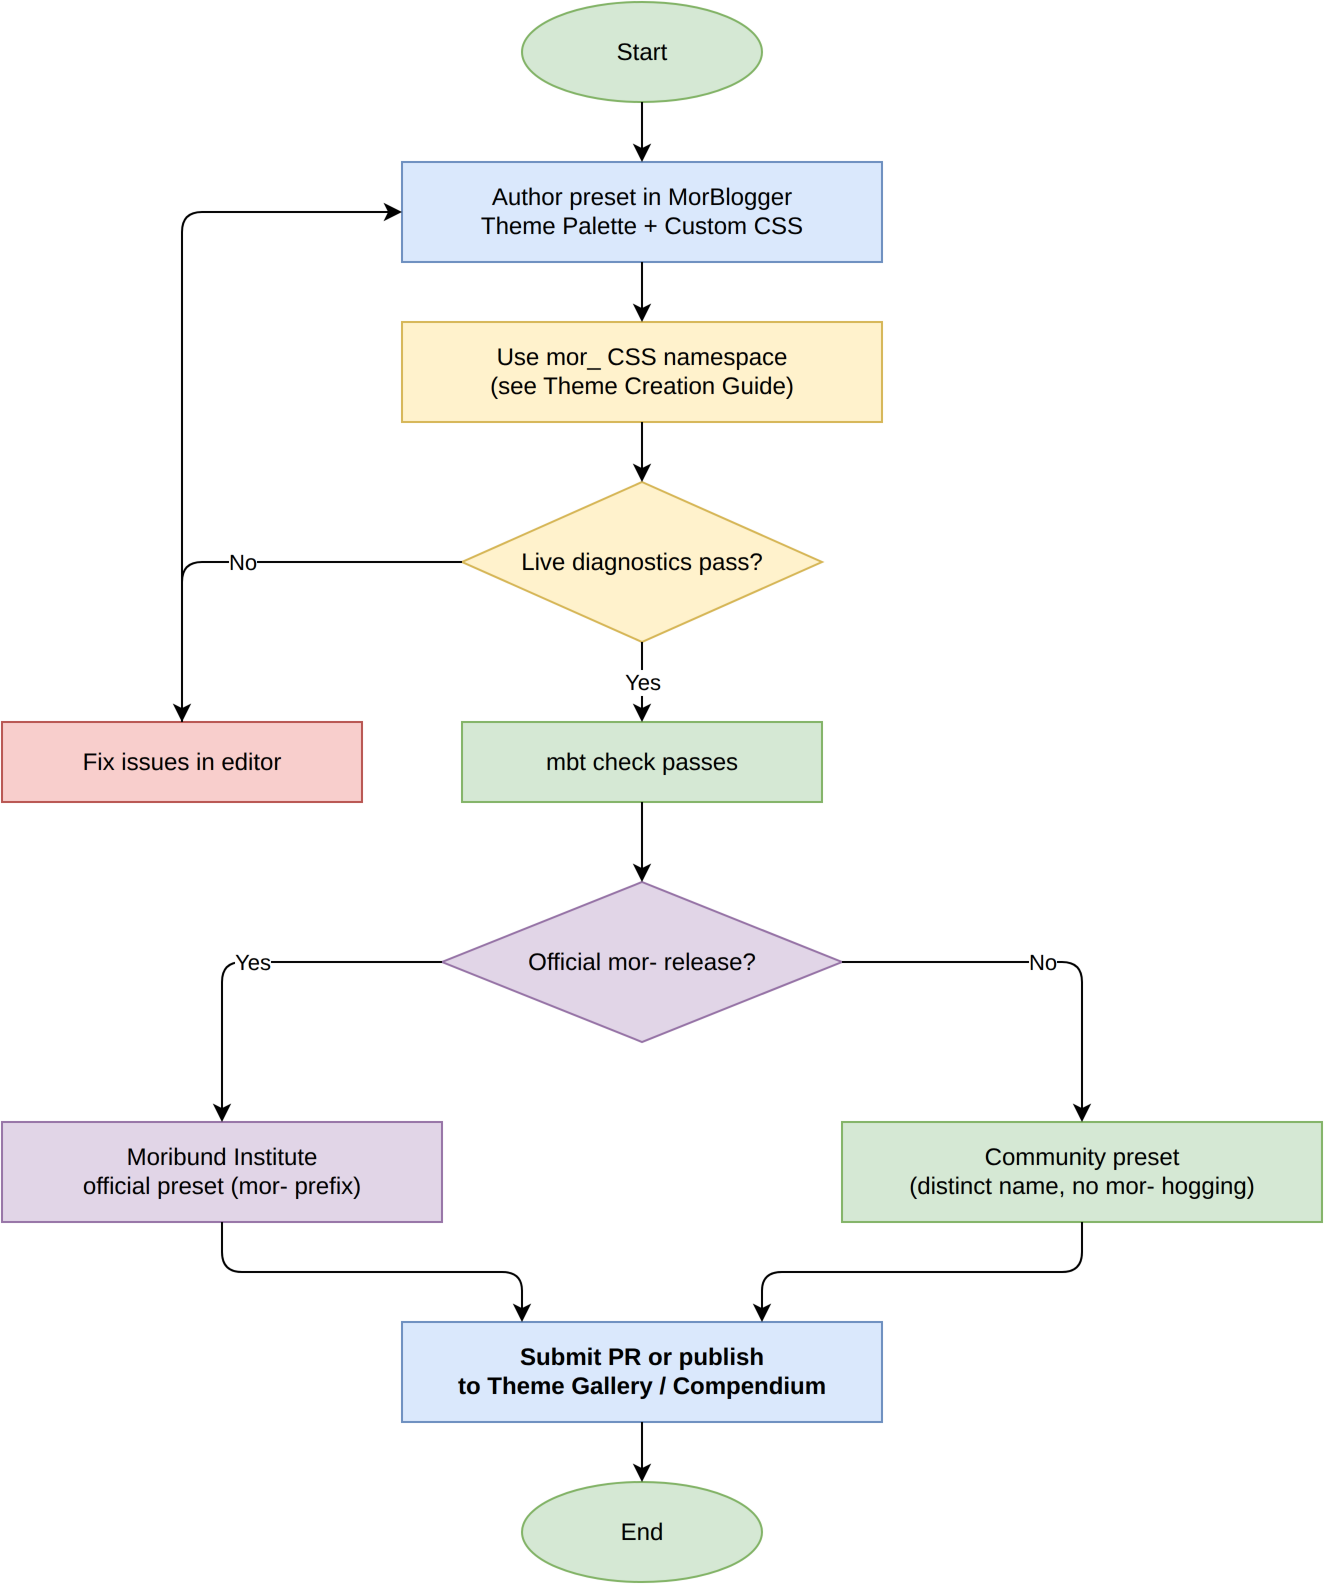

The diagram above was exported from draw.io. Its source (the exported page's mxGraphModel, read from the mxfile embedded in the PNG):
<mxGraphModel dx="800" dy="900" grid="1" gridSize="10" guides="1" tooltips="1" connect="1" arrows="1" fold="1" page="1" pageScale="1" pageWidth="800" pageHeight="900">
  <root>
    <mxCell id="0" />
    <mxCell id="1" parent="0" />
    <mxCell id="2" value="Start" style="ellipse;whiteSpace=wrap;html=1;fillColor=#d5e8d4;strokeColor=#82b366;" vertex="1" parent="1">
      <mxGeometry x="340" y="40" width="120" height="50" as="geometry" />
    </mxCell>
    <mxCell id="3" value="Author preset in MorBlogger&#10;Theme Palette + Custom CSS" style="rounded=0;whiteSpace=wrap;html=1;fillColor=#dae8fc;strokeColor=#6c8ebf;" vertex="1" parent="1">
      <mxGeometry x="280" y="120" width="240" height="50" as="geometry" />
    </mxCell>
    <mxCell id="4" value="Use mor_ CSS namespace&#10;(see Theme Creation Guide)" style="rounded=0;whiteSpace=wrap;html=1;fillColor=#fff2cc;strokeColor=#d6b656;" vertex="1" parent="1">
      <mxGeometry x="280" y="200" width="240" height="50" as="geometry" />
    </mxCell>
    <mxCell id="5" value="Live diagnostics pass?" style="rhombus;whiteSpace=wrap;html=1;fillColor=#fff2cc;strokeColor=#d6b656;" vertex="1" parent="1">
      <mxGeometry x="310" y="280" width="180" height="80" as="geometry" />
    </mxCell>
    <mxCell id="6" value="Fix issues in editor" style="rounded=0;whiteSpace=wrap;html=1;fillColor=#f8cecc;strokeColor=#b85450;" vertex="1" parent="1">
      <mxGeometry x="80" y="400" width="180" height="40" as="geometry" />
    </mxCell>
    <mxCell id="7" value="mbt check passes" style="rounded=0;whiteSpace=wrap;html=1;fillColor=#d5e8d4;strokeColor=#82b366;" vertex="1" parent="1">
      <mxGeometry x="310" y="400" width="180" height="40" as="geometry" />
    </mxCell>
    <mxCell id="8" value="Official mor- release?" style="rhombus;whiteSpace=wrap;html=1;fillColor=#e1d5e7;strokeColor=#9673a6;" vertex="1" parent="1">
      <mxGeometry x="300" y="480" width="200" height="80" as="geometry" />
    </mxCell>
    <mxCell id="9" value="Moribund Institute&#10;official preset (mor- prefix)" style="rounded=0;whiteSpace=wrap;html=1;fillColor=#e1d5e7;strokeColor=#9673a6;" vertex="1" parent="1">
      <mxGeometry x="80" y="600" width="220" height="50" as="geometry" />
    </mxCell>
    <mxCell id="10" value="Community preset&#10;(distinct name, no mor- hogging)" style="rounded=0;whiteSpace=wrap;html=1;fillColor=#d5e8d4;strokeColor=#82b366;" vertex="1" parent="1">
      <mxGeometry x="500" y="600" width="240" height="50" as="geometry" />
    </mxCell>
    <mxCell id="11" value="Submit PR or publish&#10;to Theme Gallery / Compendium" style="rounded=0;whiteSpace=wrap;html=1;fillColor=#dae8fc;strokeColor=#6c8ebf;fontStyle=1;" vertex="1" parent="1">
      <mxGeometry x="280" y="700" width="240" height="50" as="geometry" />
    </mxCell>
    <mxCell id="12" value="End" style="ellipse;whiteSpace=wrap;html=1;fillColor=#d5e8d4;strokeColor=#82b366;" vertex="1" parent="1">
      <mxGeometry x="340" y="780" width="120" height="50" as="geometry" />
    </mxCell>
    <mxCell id="20" value="" style="edgeStyle=orthogonalEdgeStyle;rounded=1;orthogonalLoop=1;jettySize=auto;html=1;exitX=0.5;exitY=1;exitDx=0;exitDy=0;entryX=0.5;entryY=0;entryDx=0;entryDy=0;" edge="1" parent="1" source="2" target="3">
      <mxGeometry relative="1" as="geometry" />
    </mxCell>
    <mxCell id="21" value="" style="edgeStyle=orthogonalEdgeStyle;rounded=1;orthogonalLoop=1;jettySize=auto;html=1;exitX=0.5;exitY=1;exitDx=0;exitDy=0;entryX=0.5;entryY=0;entryDx=0;entryDy=0;" edge="1" parent="1" source="3" target="4">
      <mxGeometry relative="1" as="geometry" />
    </mxCell>
    <mxCell id="22" value="" style="edgeStyle=orthogonalEdgeStyle;rounded=1;orthogonalLoop=1;jettySize=auto;html=1;exitX=0.5;exitY=1;exitDx=0;exitDy=0;entryX=0.5;entryY=0;entryDx=0;entryDy=0;" edge="1" parent="1" source="4" target="5">
      <mxGeometry relative="1" as="geometry" />
    </mxCell>
    <mxCell id="23" value="No" style="edgeStyle=orthogonalEdgeStyle;rounded=1;orthogonalLoop=1;jettySize=auto;html=1;exitX=0;exitY=0.5;exitDx=0;exitDy=0;entryX=0.5;entryY=0;entryDx=0;entryDy=0;" edge="1" parent="1" source="5" target="6">
      <mxGeometry relative="1" as="geometry" />
    </mxCell>
    <mxCell id="24" value="" style="edgeStyle=orthogonalEdgeStyle;rounded=1;orthogonalLoop=1;jettySize=auto;html=1;exitX=0.5;exitY=0;exitDx=0;exitDy=0;entryX=0;entryY=0.5;entryDx=0;entryDy=0;" edge="1" parent="1" source="6" target="3">
      <mxGeometry relative="1" as="geometry">
        <Array as="points">
          <mxPoint x="170" y="145" />
        </Array>
      </mxGeometry>
    </mxCell>
    <mxCell id="25" value="Yes" style="edgeStyle=orthogonalEdgeStyle;rounded=1;orthogonalLoop=1;jettySize=auto;html=1;exitX=0.5;exitY=1;exitDx=0;exitDy=0;entryX=0.5;entryY=0;entryDx=0;entryDy=0;" edge="1" parent="1" source="5" target="7">
      <mxGeometry relative="1" as="geometry" />
    </mxCell>
    <mxCell id="26" value="" style="edgeStyle=orthogonalEdgeStyle;rounded=1;orthogonalLoop=1;jettySize=auto;html=1;exitX=0.5;exitY=1;exitDx=0;exitDy=0;entryX=0.5;entryY=0;entryDx=0;entryDy=0;" edge="1" parent="1" source="7" target="8">
      <mxGeometry relative="1" as="geometry" />
    </mxCell>
    <mxCell id="27" value="Yes" style="edgeStyle=orthogonalEdgeStyle;rounded=1;orthogonalLoop=1;jettySize=auto;html=1;exitX=0;exitY=0.5;exitDx=0;exitDy=0;entryX=0.5;entryY=0;entryDx=0;entryDy=0;" edge="1" parent="1" source="8" target="9">
      <mxGeometry relative="1" as="geometry" />
    </mxCell>
    <mxCell id="28" value="No" style="edgeStyle=orthogonalEdgeStyle;rounded=1;orthogonalLoop=1;jettySize=auto;html=1;exitX=1;exitY=0.5;exitDx=0;exitDy=0;entryX=0.5;entryY=0;entryDx=0;entryDy=0;" edge="1" parent="1" source="8" target="10">
      <mxGeometry relative="1" as="geometry" />
    </mxCell>
    <mxCell id="29" value="" style="edgeStyle=orthogonalEdgeStyle;rounded=1;orthogonalLoop=1;jettySize=auto;html=1;exitX=0.5;exitY=1;exitDx=0;exitDy=0;entryX=0.25;entryY=0;entryDx=0;entryDy=0;" edge="1" parent="1" source="9" target="11">
      <mxGeometry relative="1" as="geometry" />
    </mxCell>
    <mxCell id="30" value="" style="edgeStyle=orthogonalEdgeStyle;rounded=1;orthogonalLoop=1;jettySize=auto;html=1;exitX=0.5;exitY=1;exitDx=0;exitDy=0;entryX=0.75;entryY=0;entryDx=0;entryDy=0;" edge="1" parent="1" source="10" target="11">
      <mxGeometry relative="1" as="geometry" />
    </mxCell>
    <mxCell id="31" value="" style="edgeStyle=orthogonalEdgeStyle;rounded=1;orthogonalLoop=1;jettySize=auto;html=1;exitX=0.5;exitY=1;exitDx=0;exitDy=0;entryX=0.5;entryY=0;entryDx=0;entryDy=0;" edge="1" parent="1" source="11" target="12">
      <mxGeometry relative="1" as="geometry" />
    </mxCell>
  </root>
</mxGraphModel>